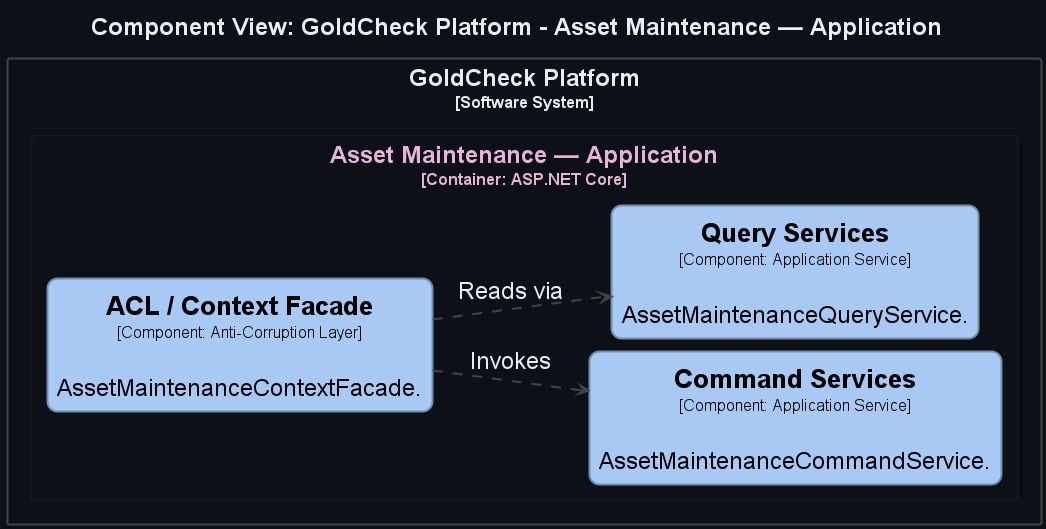

The diagram above was rendered by PlantUML. Its source (embedded in the PNG):
@startuml
title <size:24>Component View: GoldCheck Platform - Asset Maintenance — Application</size>

set separator none
left to right direction
skinparam ranksep 50
skinparam nodesep 13
hide stereotype

<style>
  root {
    BackgroundColor: #0d1117;
    FontColor: #e6edf3;
  }
  // Element,Component
  .Element-RWxlbWVudCxDb21wb25lbnQ= {
    BackgroundColor: #a9c9f5;
    LineColor: #768cab;
    LineStyle: 0;
    LineThickness: 2;
    RoundCorner: 20;
    FontColor: #000000;
    FontSize: 24;
    HorizontalAlignment: center;
    Shadowing: 0;
    MaximumWidth: 450;
  }
  // Relationship
  .Relationship-UmVsYXRpb25zaGlw {
    LineThickness: 2;
    LineStyle: 10-10;
    LineColor: #444444;
    FontColor: #e6edf3;
    FontSize: 24;
  }
  // Asset Maintenance — Application
  .Boundary-QXNzZXQgTWFpbnRlbmFuY2Ug4oCUIEFwcGxpY2F0aW9u {
    BackgroundColor: #0d1117;
    LineColor: #131923;
    LineStyle: 0;
    LineThickness: 2;
    FontColor: #e6b3d9;
    FontSize: 24;
    HorizontalAlignment: center;
    Shadowing: 0;
  }
  // GoldCheck Platform
  .Boundary-R29sZENoZWNrIFBsYXRmb3Jt {
    BackgroundColor: #0d1117;
    LineColor: #444444;
    LineStyle: 0;
    LineThickness: 2;
    FontColor: #e6edf3;
    FontSize: 24;
    HorizontalAlignment: center;
    Shadowing: 0;
  }
</style>

rectangle "GoldCheck Platform\n<size:16>[Software System]</size>" <<Boundary-R29sZENoZWNrIFBsYXRmb3Jt>> {
  rectangle "Asset Maintenance — Application\n<size:16>[Container: ASP.NET Core]</size>" <<Boundary-QXNzZXQgTWFpbnRlbmFuY2Ug4oCUIEFwcGxpY2F0aW9u>> {
    rectangle "==Command Services\n<size:16>[Component: Application Service]</size>\n\nAssetMaintenanceCommandService." <<Element-RWxlbWVudCxDb21wb25lbnQ=>> as GoldCheckPlatform.AssetMaintenanceApplication.CommandServices
    rectangle "==Query Services\n<size:16>[Component: Application Service]</size>\n\nAssetMaintenanceQueryService." <<Element-RWxlbWVudCxDb21wb25lbnQ=>> as GoldCheckPlatform.AssetMaintenanceApplication.QueryServices
    rectangle "==ACL / Context Facade\n<size:16>[Component: Anti-Corruption Layer]</size>\n\nAssetMaintenanceContextFacade." <<Element-RWxlbWVudCxDb21wb25lbnQ=>> as GoldCheckPlatform.AssetMaintenanceApplication.ACLContextFacade
  }

}

GoldCheckPlatform.AssetMaintenanceApplication.ACLContextFacade --> GoldCheckPlatform.AssetMaintenanceApplication.QueryServices <<Relationship-UmVsYXRpb25zaGlw>> : "Reads via"
GoldCheckPlatform.AssetMaintenanceApplication.ACLContextFacade --> GoldCheckPlatform.AssetMaintenanceApplication.CommandServices <<Relationship-UmVsYXRpb25zaGlw>> : "Invokes"

@enduml